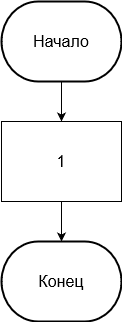

The diagram above was exported from draw.io. Its source (the exported page's mxGraphModel, read from the mxfile embedded in the PNG):
<mxGraphModel dx="1038" dy="564" grid="1" gridSize="10" guides="1" tooltips="1" connect="1" arrows="1" fold="1" page="1" pageScale="1" pageWidth="827" pageHeight="1169" math="0" shadow="0">
  <root>
    <mxCell id="0" />
    <mxCell id="1" parent="0" />
    <mxCell id="xWibM8Qsefz-QHoGnPLA-4" style="edgeStyle=orthogonalEdgeStyle;rounded=0;orthogonalLoop=1;jettySize=auto;html=1;entryX=0.5;entryY=0;entryDx=0;entryDy=0;fontSize=16;" edge="1" parent="1" source="xWibM8Qsefz-QHoGnPLA-1" target="xWibM8Qsefz-QHoGnPLA-2">
      <mxGeometry relative="1" as="geometry" />
    </mxCell>
    <mxCell id="xWibM8Qsefz-QHoGnPLA-1" value="&lt;font style=&quot;font-size: 16px;&quot;&gt;Начало&lt;/font&gt;" style="strokeWidth=2;html=1;shape=mxgraph.flowchart.terminator;whiteSpace=wrap;" vertex="1" parent="1">
      <mxGeometry x="320" y="40" width="120" height="80" as="geometry" />
    </mxCell>
    <mxCell id="xWibM8Qsefz-QHoGnPLA-5" style="edgeStyle=orthogonalEdgeStyle;rounded=0;orthogonalLoop=1;jettySize=auto;html=1;entryX=0.5;entryY=0;entryDx=0;entryDy=0;fontSize=16;entryPerimeter=0;" edge="1" parent="1" source="xWibM8Qsefz-QHoGnPLA-2" target="xWibM8Qsefz-QHoGnPLA-10">
      <mxGeometry relative="1" as="geometry">
        <mxPoint x="380" y="280" as="targetPoint" />
      </mxGeometry>
    </mxCell>
    <mxCell id="xWibM8Qsefz-QHoGnPLA-2" value="1" style="rounded=0;whiteSpace=wrap;html=1;fontSize=16;" vertex="1" parent="1">
      <mxGeometry x="320" y="160" width="120" height="80" as="geometry" />
    </mxCell>
    <mxCell id="xWibM8Qsefz-QHoGnPLA-10" value="&lt;font style=&quot;font-size: 16px;&quot;&gt;Конец&lt;/font&gt;" style="strokeWidth=2;html=1;shape=mxgraph.flowchart.terminator;whiteSpace=wrap;" vertex="1" parent="1">
      <mxGeometry x="320" y="280" width="120" height="80" as="geometry" />
    </mxCell>
  </root>
</mxGraphModel>